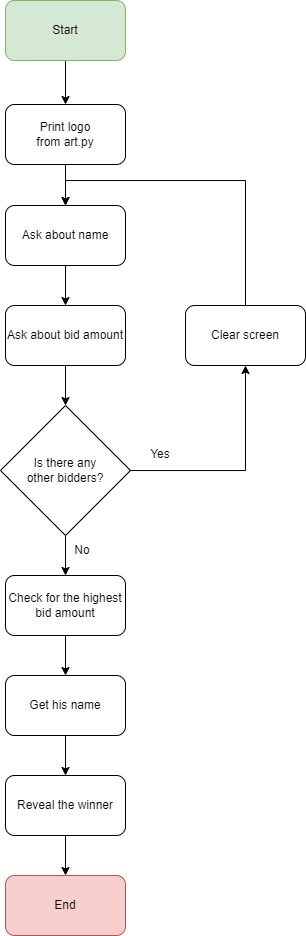

The diagram above was exported from draw.io. Its source (the exported page's mxGraphModel, read from the mxfile embedded in the PNG):
<mxGraphModel dx="626" dy="374" grid="1" gridSize="10" guides="1" tooltips="1" connect="1" arrows="1" fold="1" page="1" pageScale="1" pageWidth="850" pageHeight="1100" math="0" shadow="0">
  <root>
    <mxCell id="0" />
    <mxCell id="1" parent="0" />
    <mxCell id="XHMUVFoRvbDtYB3REmTW-30" value="" style="edgeStyle=orthogonalEdgeStyle;rounded=0;orthogonalLoop=1;jettySize=auto;html=1;" edge="1" parent="1" source="XHMUVFoRvbDtYB3REmTW-1" target="XHMUVFoRvbDtYB3REmTW-29">
      <mxGeometry relative="1" as="geometry" />
    </mxCell>
    <mxCell id="XHMUVFoRvbDtYB3REmTW-1" value="Start" style="rounded=1;whiteSpace=wrap;html=1;fillColor=#d5e8d4;strokeColor=#82b366;" vertex="1" parent="1">
      <mxGeometry x="330" y="25" width="120" height="60" as="geometry" />
    </mxCell>
    <mxCell id="XHMUVFoRvbDtYB3REmTW-8" value="" style="edgeStyle=orthogonalEdgeStyle;rounded=0;orthogonalLoop=1;jettySize=auto;html=1;" edge="1" parent="1" source="XHMUVFoRvbDtYB3REmTW-4" target="XHMUVFoRvbDtYB3REmTW-6">
      <mxGeometry relative="1" as="geometry" />
    </mxCell>
    <mxCell id="XHMUVFoRvbDtYB3REmTW-4" value="Ask about name" style="rounded=1;whiteSpace=wrap;html=1;labelBackgroundColor=#FFFFFF;" vertex="1" parent="1">
      <mxGeometry x="330" y="230" width="120" height="60" as="geometry" />
    </mxCell>
    <mxCell id="XHMUVFoRvbDtYB3REmTW-10" value="" style="edgeStyle=orthogonalEdgeStyle;rounded=0;orthogonalLoop=1;jettySize=auto;html=1;" edge="1" parent="1" source="XHMUVFoRvbDtYB3REmTW-6" target="XHMUVFoRvbDtYB3REmTW-9">
      <mxGeometry relative="1" as="geometry" />
    </mxCell>
    <mxCell id="XHMUVFoRvbDtYB3REmTW-6" value="Ask about bid amount" style="rounded=1;whiteSpace=wrap;html=1;labelBackgroundColor=#FFFFFF;" vertex="1" parent="1">
      <mxGeometry x="330" y="330" width="120" height="60" as="geometry" />
    </mxCell>
    <mxCell id="XHMUVFoRvbDtYB3REmTW-16" value="" style="edgeStyle=orthogonalEdgeStyle;rounded=0;orthogonalLoop=1;jettySize=auto;html=1;" edge="1" parent="1" source="XHMUVFoRvbDtYB3REmTW-9" target="XHMUVFoRvbDtYB3REmTW-15">
      <mxGeometry relative="1" as="geometry" />
    </mxCell>
    <mxCell id="XHMUVFoRvbDtYB3REmTW-27" style="edgeStyle=orthogonalEdgeStyle;rounded=0;orthogonalLoop=1;jettySize=auto;html=1;" edge="1" parent="1" source="XHMUVFoRvbDtYB3REmTW-9" target="XHMUVFoRvbDtYB3REmTW-24">
      <mxGeometry relative="1" as="geometry" />
    </mxCell>
    <mxCell id="XHMUVFoRvbDtYB3REmTW-9" value="Is there any&lt;br&gt;other bidders?" style="rhombus;whiteSpace=wrap;html=1;labelBackgroundColor=#FFFFFF;" vertex="1" parent="1">
      <mxGeometry x="325" y="430" width="130" height="130" as="geometry" />
    </mxCell>
    <mxCell id="XHMUVFoRvbDtYB3REmTW-14" value="Yes" style="text;html=1;strokeColor=none;fillColor=none;align=center;verticalAlign=middle;whiteSpace=wrap;rounded=0;labelBackgroundColor=none;" vertex="1" parent="1">
      <mxGeometry x="455" y="464" width="60" height="30" as="geometry" />
    </mxCell>
    <mxCell id="XHMUVFoRvbDtYB3REmTW-18" value="" style="edgeStyle=orthogonalEdgeStyle;rounded=0;orthogonalLoop=1;jettySize=auto;html=1;" edge="1" parent="1" source="XHMUVFoRvbDtYB3REmTW-15" target="XHMUVFoRvbDtYB3REmTW-17">
      <mxGeometry relative="1" as="geometry" />
    </mxCell>
    <mxCell id="XHMUVFoRvbDtYB3REmTW-15" value="Check for the highest bid amount" style="rounded=1;whiteSpace=wrap;html=1;labelBackgroundColor=none;" vertex="1" parent="1">
      <mxGeometry x="330" y="600" width="120" height="60" as="geometry" />
    </mxCell>
    <mxCell id="XHMUVFoRvbDtYB3REmTW-20" value="" style="edgeStyle=orthogonalEdgeStyle;rounded=0;orthogonalLoop=1;jettySize=auto;html=1;" edge="1" parent="1" source="XHMUVFoRvbDtYB3REmTW-17" target="XHMUVFoRvbDtYB3REmTW-19">
      <mxGeometry relative="1" as="geometry" />
    </mxCell>
    <mxCell id="XHMUVFoRvbDtYB3REmTW-17" value="Get his name" style="rounded=1;whiteSpace=wrap;html=1;labelBackgroundColor=none;" vertex="1" parent="1">
      <mxGeometry x="330" y="700" width="120" height="60" as="geometry" />
    </mxCell>
    <mxCell id="XHMUVFoRvbDtYB3REmTW-23" value="" style="edgeStyle=orthogonalEdgeStyle;rounded=0;orthogonalLoop=1;jettySize=auto;html=1;" edge="1" parent="1" source="XHMUVFoRvbDtYB3REmTW-19" target="XHMUVFoRvbDtYB3REmTW-22">
      <mxGeometry relative="1" as="geometry" />
    </mxCell>
    <mxCell id="XHMUVFoRvbDtYB3REmTW-19" value="Reveal the winner" style="rounded=1;whiteSpace=wrap;html=1;labelBackgroundColor=none;" vertex="1" parent="1">
      <mxGeometry x="330" y="800" width="120" height="60" as="geometry" />
    </mxCell>
    <mxCell id="XHMUVFoRvbDtYB3REmTW-21" value="No" style="text;html=1;strokeColor=none;fillColor=none;align=center;verticalAlign=middle;whiteSpace=wrap;rounded=0;labelBackgroundColor=none;" vertex="1" parent="1">
      <mxGeometry x="377" y="560" width="60" height="30" as="geometry" />
    </mxCell>
    <mxCell id="XHMUVFoRvbDtYB3REmTW-22" value="End" style="rounded=1;whiteSpace=wrap;html=1;labelBackgroundColor=none;fillColor=#f8cecc;strokeColor=#b85450;" vertex="1" parent="1">
      <mxGeometry x="330" y="900" width="120" height="60" as="geometry" />
    </mxCell>
    <mxCell id="XHMUVFoRvbDtYB3REmTW-28" style="edgeStyle=orthogonalEdgeStyle;rounded=0;orthogonalLoop=1;jettySize=auto;html=1;entryX=0.5;entryY=0;entryDx=0;entryDy=0;" edge="1" parent="1" source="XHMUVFoRvbDtYB3REmTW-24" target="XHMUVFoRvbDtYB3REmTW-4">
      <mxGeometry relative="1" as="geometry">
        <mxPoint x="390" y="205" as="targetPoint" />
        <Array as="points">
          <mxPoint x="570" y="205" />
          <mxPoint x="390" y="205" />
        </Array>
      </mxGeometry>
    </mxCell>
    <mxCell id="XHMUVFoRvbDtYB3REmTW-24" value="Clear screen" style="rounded=1;whiteSpace=wrap;html=1;labelBackgroundColor=none;" vertex="1" parent="1">
      <mxGeometry x="510" y="330" width="120" height="60" as="geometry" />
    </mxCell>
    <mxCell id="XHMUVFoRvbDtYB3REmTW-31" value="" style="edgeStyle=orthogonalEdgeStyle;rounded=0;orthogonalLoop=1;jettySize=auto;html=1;" edge="1" parent="1" source="XHMUVFoRvbDtYB3REmTW-29" target="XHMUVFoRvbDtYB3REmTW-4">
      <mxGeometry relative="1" as="geometry" />
    </mxCell>
    <mxCell id="XHMUVFoRvbDtYB3REmTW-29" value="Print logo&lt;br&gt;from art.py" style="rounded=1;whiteSpace=wrap;html=1;labelBackgroundColor=none;" vertex="1" parent="1">
      <mxGeometry x="330" y="129" width="120" height="60" as="geometry" />
    </mxCell>
  </root>
</mxGraphModel>